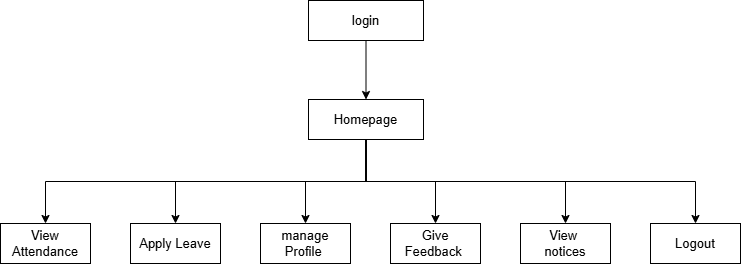

The diagram above was exported from draw.io. Its source (the exported page's mxGraphModel, read from the mxfile embedded in the PNG):
<mxGraphModel dx="1041" dy="619" grid="1" gridSize="10" guides="1" tooltips="1" connect="1" arrows="1" fold="1" page="1" pageScale="1" pageWidth="850" pageHeight="1100" math="0" shadow="0">
  <root>
    <mxCell id="0" />
    <mxCell id="1" parent="0" />
    <mxCell id="RYWHoaPmPvc4tsgPHRG5-17" style="edgeStyle=orthogonalEdgeStyle;rounded=0;orthogonalLoop=1;jettySize=auto;html=1;exitX=0.5;exitY=1;exitDx=0;exitDy=0;entryX=0.5;entryY=0;entryDx=0;entryDy=0;fontSize=13;" parent="1" source="RYWHoaPmPvc4tsgPHRG5-18" target="RYWHoaPmPvc4tsgPHRG5-27" edge="1">
      <mxGeometry relative="1" as="geometry" />
    </mxCell>
    <mxCell id="RYWHoaPmPvc4tsgPHRG5-18" value="login" style="rounded=0;whiteSpace=wrap;html=1;fontSize=13;" parent="1" vertex="1">
      <mxGeometry x="368" y="99" width="115" height="40" as="geometry" />
    </mxCell>
    <mxCell id="RYWHoaPmPvc4tsgPHRG5-36" style="edgeStyle=orthogonalEdgeStyle;rounded=0;orthogonalLoop=1;jettySize=auto;html=1;exitX=0.5;exitY=1;exitDx=0;exitDy=0;entryX=0.5;entryY=0;entryDx=0;entryDy=0;" parent="1" source="RYWHoaPmPvc4tsgPHRG5-27" target="RYWHoaPmPvc4tsgPHRG5-30" edge="1">
      <mxGeometry relative="1" as="geometry" />
    </mxCell>
    <mxCell id="RYWHoaPmPvc4tsgPHRG5-37" style="edgeStyle=orthogonalEdgeStyle;rounded=0;orthogonalLoop=1;jettySize=auto;html=1;exitX=0.5;exitY=1;exitDx=0;exitDy=0;" parent="1" source="RYWHoaPmPvc4tsgPHRG5-27" target="RYWHoaPmPvc4tsgPHRG5-29" edge="1">
      <mxGeometry relative="1" as="geometry" />
    </mxCell>
    <mxCell id="RYWHoaPmPvc4tsgPHRG5-38" style="edgeStyle=orthogonalEdgeStyle;rounded=0;orthogonalLoop=1;jettySize=auto;html=1;exitX=0.5;exitY=1;exitDx=0;exitDy=0;" parent="1" source="RYWHoaPmPvc4tsgPHRG5-27" target="RYWHoaPmPvc4tsgPHRG5-28" edge="1">
      <mxGeometry relative="1" as="geometry" />
    </mxCell>
    <mxCell id="RYWHoaPmPvc4tsgPHRG5-39" style="edgeStyle=orthogonalEdgeStyle;rounded=0;orthogonalLoop=1;jettySize=auto;html=1;exitX=0.5;exitY=1;exitDx=0;exitDy=0;" parent="1" source="RYWHoaPmPvc4tsgPHRG5-27" target="RYWHoaPmPvc4tsgPHRG5-33" edge="1">
      <mxGeometry relative="1" as="geometry" />
    </mxCell>
    <mxCell id="RYWHoaPmPvc4tsgPHRG5-40" style="edgeStyle=orthogonalEdgeStyle;rounded=0;orthogonalLoop=1;jettySize=auto;html=1;exitX=0.5;exitY=1;exitDx=0;exitDy=0;entryX=0.5;entryY=0;entryDx=0;entryDy=0;" parent="1" source="RYWHoaPmPvc4tsgPHRG5-27" target="RYWHoaPmPvc4tsgPHRG5-35" edge="1">
      <mxGeometry relative="1" as="geometry" />
    </mxCell>
    <mxCell id="RYWHoaPmPvc4tsgPHRG5-41" style="edgeStyle=orthogonalEdgeStyle;rounded=0;orthogonalLoop=1;jettySize=auto;html=1;exitX=0.5;exitY=1;exitDx=0;exitDy=0;" parent="1" source="RYWHoaPmPvc4tsgPHRG5-27" target="RYWHoaPmPvc4tsgPHRG5-34" edge="1">
      <mxGeometry relative="1" as="geometry" />
    </mxCell>
    <mxCell id="RYWHoaPmPvc4tsgPHRG5-27" value="Homepage" style="rounded=0;whiteSpace=wrap;html=1;fontSize=13;" parent="1" vertex="1">
      <mxGeometry x="368" y="198" width="115" height="40" as="geometry" />
    </mxCell>
    <mxCell id="RYWHoaPmPvc4tsgPHRG5-28" value="Give Feedback&amp;nbsp;" style="rounded=0;whiteSpace=wrap;html=1;fontSize=13;" parent="1" vertex="1">
      <mxGeometry x="450" y="322" width="90" height="40" as="geometry" />
    </mxCell>
    <mxCell id="RYWHoaPmPvc4tsgPHRG5-29" value="View&amp;nbsp;&lt;div&gt;notices&lt;/div&gt;" style="rounded=0;whiteSpace=wrap;html=1;fontSize=13;" parent="1" vertex="1">
      <mxGeometry x="580" y="322" width="90" height="40" as="geometry" />
    </mxCell>
    <mxCell id="RYWHoaPmPvc4tsgPHRG5-30" value="Logout" style="rounded=0;whiteSpace=wrap;html=1;fontSize=13;" parent="1" vertex="1">
      <mxGeometry x="710" y="322" width="90" height="40" as="geometry" />
    </mxCell>
    <mxCell id="RYWHoaPmPvc4tsgPHRG5-33" value="manage Profile&amp;nbsp;" style="rounded=0;whiteSpace=wrap;html=1;fontSize=13;" parent="1" vertex="1">
      <mxGeometry x="320" y="322" width="90" height="40" as="geometry" />
    </mxCell>
    <mxCell id="RYWHoaPmPvc4tsgPHRG5-34" value="View Attendance" style="rounded=0;whiteSpace=wrap;html=1;fontSize=13;" parent="1" vertex="1">
      <mxGeometry x="60" y="322" width="90" height="40" as="geometry" />
    </mxCell>
    <mxCell id="RYWHoaPmPvc4tsgPHRG5-35" value="Apply Leave" style="rounded=0;whiteSpace=wrap;html=1;fontSize=13;" parent="1" vertex="1">
      <mxGeometry x="190" y="322" width="90" height="40" as="geometry" />
    </mxCell>
  </root>
</mxGraphModel>